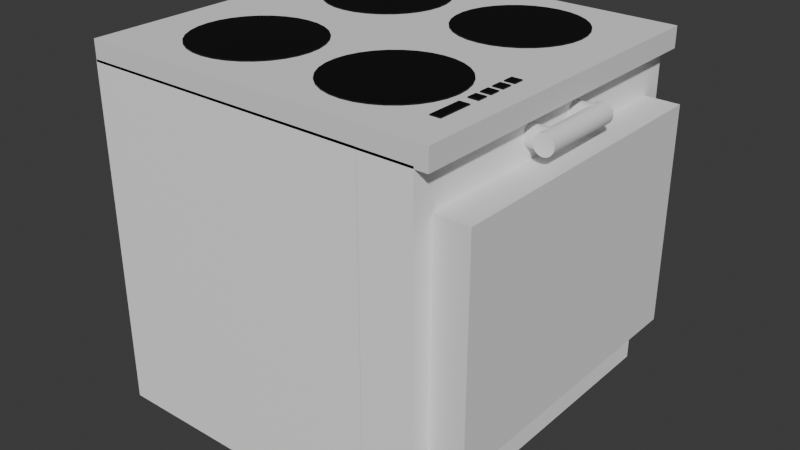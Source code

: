 # Source: Oven.blend  (saved by Blender 4.0.36; exported with 4.5.12 LTS)
import bpy
from mathutils import Matrix  # noqa: F401  (used for matrix-valued properties, if any)

bpy.ops.wm.read_factory_settings(use_empty=True)
scene = bpy.context.scene
scene.name = 'Scene'

# ---- collections
col_collection = bpy.data.collections.new('Collection'); scene.collection.children.link(col_collection)

# ---- materials (node trees are filled in below, after node groups)
mat_oven_mat = bpy.data.materials.new('Oven_Mat')
mat_oven_mat.use_transparent_shadow = False
mat_material_001 = bpy.data.materials.new('Material.001')
mat_material_001.use_transparent_shadow = False
mat_material_002 = bpy.data.materials.new('Material.002')
mat_material_002.use_transparent_shadow = False

# ---- material node trees
mat_oven_mat.use_nodes = True; mat_oven_mat.node_tree.nodes.clear()
_N = mat_oven_mat.node_tree.nodes; _L = mat_oven_mat.node_tree.links
n0 = _N.new('ShaderNodeBsdfPrincipled'); n0.name = 'Principled BSDF'; n0.location = (10, 300)
n0.inputs[0].default_value = (1.0, 1.0, 1.0, 1.0)
n0.inputs[3].default_value = 1.45
n1 = _N.new('ShaderNodeOutputMaterial'); n1.name = 'Material Output'; n1.location = (300, 300)
_L.new(n0.outputs[0], n1.inputs[0])
n1.is_active_output = True
mat_material_001.use_nodes = True; mat_material_001.node_tree.nodes.clear()
_N = mat_material_001.node_tree.nodes; _L = mat_material_001.node_tree.links
n0 = _N.new('ShaderNodeBsdfPrincipled'); n0.name = 'Principled BSDF'; n0.location = (10, 300)
n0.inputs[0].default_value = (0.0, 0.0, 0.0, 1.0)
n0.inputs[3].default_value = 1.45
n1 = _N.new('ShaderNodeOutputMaterial'); n1.name = 'Material Output'; n1.location = (300, 300)
_L.new(n0.outputs[0], n1.inputs[0])
n1.is_active_output = True
mat_material_002.use_nodes = True; mat_material_002.node_tree.nodes.clear()
_N = mat_material_002.node_tree.nodes; _L = mat_material_002.node_tree.links
n0 = _N.new('ShaderNodeBsdfPrincipled'); n0.name = 'Principled BSDF'; n0.location = (10, 300)
n0.inputs[0].default_value = (0.0, 0.0, 0.0, 1.0)
n0.inputs[3].default_value = 1.45
n1 = _N.new('ShaderNodeOutputMaterial'); n1.name = 'Material Output'; n1.location = (300, 300)
_L.new(n0.outputs[0], n1.inputs[0])
n1.is_active_output = True

# ---- world
world_world = bpy.data.worlds.new('World'); scene.world = world_world
world_world.use_nodes = True; world_world.node_tree.nodes.clear()
_N = world_world.node_tree.nodes; _L = world_world.node_tree.links
n0 = _N.new('ShaderNodeOutputWorld'); n0.name = 'World Output'; n0.location = (300, 300)
n1 = _N.new('ShaderNodeBackground'); n1.name = 'Background'; n1.location = (10, 300)
n1.inputs[0].default_value = (0.05088, 0.05088, 0.05088, 1.0)
_L.new(n1.outputs[0], n0.inputs[0])
n0.is_active_output = True
world_world.color = (0.05088, 0.05088, 0.05088)
world_world.use_sun_shadow = False
world_world.sun_shadow_jitter_overblur = 0.0

# ---- meshes
me_cube = bpy.data.meshes.new('Cube')
me_cube.from_pydata([(1.0, 1.0, 1.0), (1.0, 1.0, -1.0), (1.0, -1.0, 1.0), (1.0, -1.0, -1.0), (-1.0, 1.0, 1.0), (-1.0, 1.0, -1.0), (-1.0, -1.0, 1.0), (-1.0, -1.0, -1.0)], [], [(0, 4, 6, 2), (3, 2, 6, 7), (7, 6, 4, 5), (5, 1, 3, 7), (1, 0, 2, 3), (5, 4, 0, 1)])
_uv = me_cube.uv_layers.new(name='UVMap')
_uv.uv.foreach_set('vector', [0.625, 0.5, 0.875, 0.5, 0.875, 0.75, 0.625, 0.75, 0.375, 0.75, 0.625, 0.75, 0.625, 1.0, 0.375, 1.0, 0.375, 0.0, 0.625, 0.0, 0.625, 0.25, 0.375, 0.25, 0.125, 0.5, 0.375, 0.5, 0.375, 0.75, 0.125, 0.75, 0.375, 0.5, 0.625, 0.5, 0.625, 0.75, 0.375, 0.75, 0.375, 0.25, 0.625, 0.25, 0.625, 0.5, 0.375, 0.5])
me_cube.materials.append(mat_oven_mat)
me_cube.use_mirror_vertex_groups = False
me_cube.update()
me_cube_001 = bpy.data.meshes.new('Cube.001')
me_cube_001.from_pydata([(-1.0, -1.0, -1.0), (-1.0, -1.0, 1.0), (-1.0, 1.0, -1.0), (-1.0, 1.0, 1.0), (1.0, -1.0, -1.0), (1.0, -1.0, 1.0), (1.0, 1.0, -1.0), (1.0, 1.0, 1.0)], [], [(0, 1, 3, 2), (2, 3, 7, 6), (6, 7, 5, 4), (4, 5, 1, 0), (2, 6, 4, 0), (7, 3, 1, 5)])
_uv = me_cube_001.uv_layers.new(name='UVMap')
_uv.uv.foreach_set('vector', [0.375, 0.0, 0.625, 0.0, 0.625, 0.25, 0.375, 0.25, 0.375, 0.25, 0.625, 0.25, 0.625, 0.5, 0.375, 0.5, 0.375, 0.5, 0.625, 0.5, 0.625, 0.75, 0.375, 0.75, 0.375, 0.75, 0.625, 0.75, 0.625, 1.0, 0.375, 1.0, 0.125, 0.5, 0.375, 0.5, 0.375, 0.75, 0.125, 0.75, 0.625, 0.5, 0.875, 0.5, 0.875, 0.75, 0.625, 0.75])
me_cube_001.update()
me_cube_002 = bpy.data.meshes.new('Cube.002')
me_cube_002.from_pydata([(-1.0, -1.0, -1.0), (-1.0, -1.0, 1.0), (-1.0, 1.0, -1.0), (-1.0, 1.0, 1.0), (1.0, -1.0, -1.0), (1.0, -1.0, 1.0), (1.0, 1.0, -1.0), (1.0, 1.0, 1.0)], [], [(0, 1, 3, 2), (2, 3, 7, 6), (6, 7, 5, 4), (4, 5, 1, 0), (2, 6, 4, 0), (7, 3, 1, 5)])
_uv = me_cube_002.uv_layers.new(name='UVMap')
_uv.uv.foreach_set('vector', [0.375, 0.0, 0.625, 0.0, 0.625, 0.25, 0.375, 0.25, 0.375, 0.25, 0.625, 0.25, 0.625, 0.5, 0.375, 0.5, 0.375, 0.5, 0.625, 0.5, 0.625, 0.75, 0.375, 0.75, 0.375, 0.75, 0.625, 0.75, 0.625, 1.0, 0.375, 1.0, 0.125, 0.5, 0.375, 0.5, 0.375, 0.75, 0.125, 0.75, 0.625, 0.5, 0.875, 0.5, 0.875, 0.75, 0.625, 0.75])
me_cube_002.materials.append(mat_oven_mat)
me_cube_002.update()
me_cube_003 = bpy.data.meshes.new('Cube.003')
me_cube_003.from_pydata([(-1.0, -1.0, -1.0), (-1.0, -1.0, 1.0), (-1.0, 1.0, -1.0), (-1.0, 1.0, 1.0), (1.0, -1.0, -1.0), (1.0, -1.0, 1.0), (1.0, 1.0, -1.0), (1.0, 1.0, 1.0)], [], [(0, 1, 3, 2), (2, 3, 7, 6), (6, 7, 5, 4), (4, 5, 1, 0), (2, 6, 4, 0), (7, 3, 1, 5)])
_uv = me_cube_003.uv_layers.new(name='UVMap')
_uv.uv.foreach_set('vector', [0.375, 0.0, 0.625, 0.0, 0.625, 0.25, 0.375, 0.25, 0.375, 0.25, 0.625, 0.25, 0.625, 0.5, 0.375, 0.5, 0.375, 0.5, 0.625, 0.5, 0.625, 0.75, 0.375, 0.75, 0.375, 0.75, 0.625, 0.75, 0.625, 1.0, 0.375, 1.0, 0.125, 0.5, 0.375, 0.5, 0.375, 0.75, 0.125, 0.75, 0.625, 0.5, 0.875, 0.5, 0.875, 0.75, 0.625, 0.75])
me_cube_003.materials.append(mat_material_001)
me_cube_003.update()
me_cube_004 = bpy.data.meshes.new('Cube.004')
me_cube_004.from_pydata([(-1.0, -1.0, -1.0), (-1.0, -1.0, 1.0), (-1.0, 1.0, -1.0), (-1.0, 1.0, 1.0), (1.0, -1.0, -1.0), (1.0, -1.0, 1.0), (1.0, 1.0, -1.0), (1.0, 1.0, 1.0)], [], [(0, 1, 3, 2), (2, 3, 7, 6), (6, 7, 5, 4), (4, 5, 1, 0), (2, 6, 4, 0), (7, 3, 1, 5)])
_uv = me_cube_004.uv_layers.new(name='UVMap')
_uv.uv.foreach_set('vector', [0.375, 0.0, 0.625, 0.0, 0.625, 0.25, 0.375, 0.25, 0.375, 0.25, 0.625, 0.25, 0.625, 0.5, 0.375, 0.5, 0.375, 0.5, 0.625, 0.5, 0.625, 0.75, 0.375, 0.75, 0.375, 0.75, 0.625, 0.75, 0.625, 1.0, 0.375, 1.0, 0.125, 0.5, 0.375, 0.5, 0.375, 0.75, 0.125, 0.75, 0.625, 0.5, 0.875, 0.5, 0.875, 0.75, 0.625, 0.75])
me_cube_004.update()
me_cylinder = bpy.data.meshes.new('Cylinder')
me_cylinder.from_pydata([(0.0, 1.0, -1.0), (0.0, 1.0, 1.0), (0.1951, 0.9808, -1.0), (0.1951, 0.9808, 1.0), (0.3827, 0.9239, -1.0), (0.3827, 0.9239, 1.0), (0.5556, 0.8315, -1.0), (0.5556, 0.8315, 1.0), (0.7071, 0.7071, -1.0), (0.7071, 0.7071, 1.0), (0.8315, 0.5556, -1.0), (0.8315, 0.5556, 1.0), (0.9239, 0.3827, -1.0), (0.9239, 0.3827, 1.0), (0.9808, 0.1951, -1.0), (0.9808, 0.1951, 1.0), (1.0, 0.0, -1.0), (1.0, 0.0, 1.0), (0.9808, -0.1951, -1.0), (0.9808, -0.1951, 1.0), (0.9239, -0.3827, -1.0), (0.9239, -0.3827, 1.0), (0.8315, -0.5556, -1.0), (0.8315, -0.5556, 1.0), (0.7071, -0.7071, -1.0), (0.7071, -0.7071, 1.0), (0.5556, -0.8315, -1.0), (0.5556, -0.8315, 1.0), (0.3827, -0.9239, -1.0), (0.3827, -0.9239, 1.0), (0.1951, -0.9808, -1.0), (0.1951, -0.9808, 1.0), (0.0, -1.0, -1.0), (0.0, -1.0, 1.0), (-0.1951, -0.9808, -1.0), (-0.1951, -0.9808, 1.0), (-0.3827, -0.9239, -1.0), (-0.3827, -0.9239, 1.0), (-0.5556, -0.8315, -1.0), (-0.5556, -0.8315, 1.0), (-0.7071, -0.7071, -1.0), (-0.7071, -0.7071, 1.0), (-0.8315, -0.5556, -1.0), (-0.8315, -0.5556, 1.0), (-0.9239, -0.3827, -1.0), (-0.9239, -0.3827, 1.0), (-0.9808, -0.1951, -1.0), (-0.9808, -0.1951, 1.0), (-1.0, 0.0, -1.0), (-1.0, 0.0, 1.0), (-0.9808, 0.1951, -1.0), (-0.9808, 0.1951, 1.0), (-0.9239, 0.3827, -1.0), (-0.9239, 0.3827, 1.0), (-0.8315, 0.5556, -1.0), (-0.8315, 0.5556, 1.0), (-0.7071, 0.7071, -1.0), (-0.7071, 0.7071, 1.0), (-0.5556, 0.8315, -1.0), (-0.5556, 0.8315, 1.0), (-0.3827, 0.9239, -1.0), (-0.3827, 0.9239, 1.0), (-0.1951, 0.9808, -1.0), (-0.1951, 0.9808, 1.0)], [], [(0, 1, 3, 2), (2, 3, 5, 4), (4, 5, 7, 6), (6, 7, 9, 8), (8, 9, 11, 10), (10, 11, 13, 12), (12, 13, 15, 14), (14, 15, 17, 16), (16, 17, 19, 18), (18, 19, 21, 20), (20, 21, 23, 22), (22, 23, 25, 24), (24, 25, 27, 26), (26, 27, 29, 28), (28, 29, 31, 30), (30, 31, 33, 32), (32, 33, 35, 34), (34, 35, 37, 36), (36, 37, 39, 38), (38, 39, 41, 40), (40, 41, 43, 42), (42, 43, 45, 44), (44, 45, 47, 46), (46, 47, 49, 48), (48, 49, 51, 50), (50, 51, 53, 52), (52, 53, 55, 54), (54, 55, 57, 56), (56, 57, 59, 58), (58, 59, 61, 60), (3, 1, 63, 61, 59, 57, 55, 53, 51, 49, 47, 45, 43, 41, 39, 37, 35, 33, 31, 29, 27, 25, 23, 21, 19, 17, 15, 13, 11, 9, 7, 5), (60, 61, 63, 62), (62, 63, 1, 0), (0, 2, 4, 6, 8, 10, 12, 14, 16, 18, 20, 22, 24, 26, 28, 30, 32, 34, 36, 38, 40, 42, 44, 46, 48, 50, 52, 54, 56, 58, 60, 62)])
_uv = me_cylinder.uv_layers.new(name='UVMap')
_uv.uv.foreach_set('vector', [1.0, 0.5, 1.0, 1.0, 0.9688, 1.0, 0.9688, 0.5, 0.9688, 0.5, 0.9688, 1.0, 0.9375, 1.0, 0.9375, 0.5, 0.9375, 0.5, 0.9375, 1.0, 0.9062, 1.0, 0.9062, 0.5, 0.9062, 0.5, 0.9062, 1.0, 0.875, 1.0, 0.875, 0.5, 0.875, 0.5, 0.875, 1.0, 0.8438, 1.0, 0.8438, 0.5, 0.8438, 0.5, 0.8438, 1.0, 0.8125, 1.0, 0.8125, 0.5, 0.8125, 0.5, 0.8125, 1.0, 0.7812, 1.0, 0.7812, 0.5, 0.7812, 0.5, 0.7812, 1.0, 0.75, 1.0, 0.75, 0.5, 0.75, 0.5, 0.75, 1.0, 0.7188, 1.0, 0.7188, 0.5, 0.7188, 0.5, 0.7188, 1.0, 0.6875, 1.0, 0.6875, 0.5, 0.6875, 0.5, 0.6875, 1.0, 0.6562, 1.0, 0.6562, 0.5, 0.6562, 0.5, 0.6562, 1.0, 0.625, 1.0, 0.625, 0.5, 0.625, 0.5, 0.625, 1.0, 0.5938, 1.0, 0.5938, 0.5, 0.5938, 0.5, 0.5938, 1.0, 0.5625, 1.0, 0.5625, 0.5, 0.5625, 0.5, 0.5625, 1.0, 0.5312, 1.0, 0.5312, 0.5, 0.5312, 0.5, 0.5312, 1.0, 0.5, 1.0, 0.5, 0.5, 0.5, 0.5, 0.5, 1.0, 0.4688, 1.0, 0.4688, 0.5, 0.4688, 0.5, 0.4688, 1.0, 0.4375, 1.0, 0.4375, 0.5, 0.4375, 0.5, 0.4375, 1.0, 0.4062, 1.0, 0.4062, 0.5, 0.4062, 0.5, 0.4062, 1.0, 0.375, 1.0, 0.375, 0.5, 0.375, 0.5, 0.375, 1.0, 0.3438, 1.0, 0.3438, 0.5, 0.3438, 0.5, 0.3438, 1.0, 0.3125, 1.0, 0.3125, 0.5, 0.3125, 0.5, 0.3125, 1.0, 0.2812, 1.0, 0.2812, 0.5, 0.2812, 0.5, 0.2812, 1.0, 0.25, 1.0, 0.25, 0.5, 0.25, 0.5, 0.25, 1.0, 0.2188, 1.0, 0.2188, 0.5, 0.2188, 0.5, 0.2188, 1.0, 0.1875, 1.0, 0.1875, 0.5, 0.1875, 0.5, 0.1875, 1.0, 0.1562, 1.0, 0.1562, 0.5, 0.1562, 0.5, 0.1562, 1.0, 0.125, 1.0, 0.125, 0.5, 0.125, 0.5, 0.125, 1.0, 0.09375, 1.0, 0.09375, 0.5, 0.09375, 0.5, 0.09375, 1.0, 0.0625, 1.0, 0.0625, 0.5, 0.2968, 0.4854, 0.25, 0.49, 0.2032, 0.4854, 0.1582, 0.4717, 0.1167, 0.4496, 0.08029, 0.4197, 0.05045, 0.3833, 0.02827, 0.3418, 0.01461, 0.2968, 0.01, 0.25, 0.01461, 0.2032, 0.02827, 0.1582, 0.05045, 0.1167, 0.08029, 0.08029, 0.1167, 0.05045, 0.1582, 0.02827, 0.2032, 0.01461, 0.25, 0.01, 0.2968, 0.01461, 0.3418, 0.02827, 0.3833, 0.05045, 0.4197, 0.08029, 0.4496, 0.1167, 0.4717, 0.1582, 0.4854, 0.2032, 0.49, 0.25, 0.4854, 0.2968, 0.4717, 0.3418, 0.4496, 0.3833, 0.4197, 0.4197, 0.3833, 0.4496, 0.3418, 0.4717, 0.0625, 0.5, 0.0625, 1.0, 0.03125, 1.0, 0.03125, 0.5, 0.03125, 0.5, 0.03125, 1.0, 0.0, 1.0, 0.0, 0.5, 0.75, 0.49, 0.7968, 0.4854, 0.8418, 0.4717, 0.8833, 0.4496, 0.9197, 0.4197, 0.9496, 0.3833, 0.9717, 0.3418, 0.9854, 0.2968, 0.99, 0.25, 0.9854, 0.2032, 0.9717, 0.1582, 0.9496, 0.1167, 0.9197, 0.08029, 0.8833, 0.05045, 0.8418, 0.02827, 0.7968, 0.01461, 0.75, 0.01, 0.7032, 0.01461, 0.6582, 0.02827, 0.6167, 0.05045, 0.5803, 0.08029, 0.5504, 0.1167, 0.5283, 0.1582, 0.5146, 0.2032, 0.51, 0.25, 0.5146, 0.2968, 0.5283, 0.3418, 0.5504, 0.3833, 0.5803, 0.4197, 0.6167, 0.4496, 0.6582, 0.4717, 0.7032, 0.4854])
me_cylinder.update()
me_cylinder_001 = bpy.data.meshes.new('Cylinder.001')
me_cylinder_001.from_pydata([(0.0, 1.0, -1.0), (0.0, 1.0, 1.0), (0.1951, 0.9808, -1.0), (0.1951, 0.9808, 1.0), (0.3827, 0.9239, -1.0), (0.3827, 0.9239, 1.0), (0.5556, 0.8315, -1.0), (0.5556, 0.8315, 1.0), (0.7071, 0.7071, -1.0), (0.7071, 0.7071, 1.0), (0.8315, 0.5556, -1.0), (0.8315, 0.5556, 1.0), (0.9239, 0.3827, -1.0), (0.9239, 0.3827, 1.0), (0.9808, 0.1951, -1.0), (0.9808, 0.1951, 1.0), (1.0, 0.0, -1.0), (1.0, 0.0, 1.0), (0.9808, -0.1951, -1.0), (0.9808, -0.1951, 1.0), (0.9239, -0.3827, -1.0), (0.9239, -0.3827, 1.0), (0.8315, -0.5556, -1.0), (0.8315, -0.5556, 1.0), (0.7071, -0.7071, -1.0), (0.7071, -0.7071, 1.0), (0.5556, -0.8315, -1.0), (0.5556, -0.8315, 1.0), (0.3827, -0.9239, -1.0), (0.3827, -0.9239, 1.0), (0.1951, -0.9808, -1.0), (0.1951, -0.9808, 1.0), (0.0, -1.0, -1.0), (0.0, -1.0, 1.0), (-0.1951, -0.9808, -1.0), (-0.1951, -0.9808, 1.0), (-0.3827, -0.9239, -1.0), (-0.3827, -0.9239, 1.0), (-0.5556, -0.8315, -1.0), (-0.5556, -0.8315, 1.0), (-0.7071, -0.7071, -1.0), (-0.7071, -0.7071, 1.0), (-0.8315, -0.5556, -1.0), (-0.8315, -0.5556, 1.0), (-0.9239, -0.3827, -1.0), (-0.9239, -0.3827, 1.0), (-0.9808, -0.1951, -1.0), (-0.9808, -0.1951, 1.0), (-1.0, 0.0, -1.0), (-1.0, 0.0, 1.0), (-0.9808, 0.1951, -1.0), (-0.9808, 0.1951, 1.0), (-0.9239, 0.3827, -1.0), (-0.9239, 0.3827, 1.0), (-0.8315, 0.5556, -1.0), (-0.8315, 0.5556, 1.0), (-0.7071, 0.7071, -1.0), (-0.7071, 0.7071, 1.0), (-0.5556, 0.8315, -1.0), (-0.5556, 0.8315, 1.0), (-0.3827, 0.9239, -1.0), (-0.3827, 0.9239, 1.0), (-0.1951, 0.9808, -1.0), (-0.1951, 0.9808, 1.0)], [], [(0, 1, 3, 2), (2, 3, 5, 4), (4, 5, 7, 6), (6, 7, 9, 8), (8, 9, 11, 10), (10, 11, 13, 12), (12, 13, 15, 14), (14, 15, 17, 16), (16, 17, 19, 18), (18, 19, 21, 20), (20, 21, 23, 22), (22, 23, 25, 24), (24, 25, 27, 26), (26, 27, 29, 28), (28, 29, 31, 30), (30, 31, 33, 32), (32, 33, 35, 34), (34, 35, 37, 36), (36, 37, 39, 38), (38, 39, 41, 40), (40, 41, 43, 42), (42, 43, 45, 44), (44, 45, 47, 46), (46, 47, 49, 48), (48, 49, 51, 50), (50, 51, 53, 52), (52, 53, 55, 54), (54, 55, 57, 56), (56, 57, 59, 58), (58, 59, 61, 60), (3, 1, 63, 61, 59, 57, 55, 53, 51, 49, 47, 45, 43, 41, 39, 37, 35, 33, 31, 29, 27, 25, 23, 21, 19, 17, 15, 13, 11, 9, 7, 5), (60, 61, 63, 62), (62, 63, 1, 0), (0, 2, 4, 6, 8, 10, 12, 14, 16, 18, 20, 22, 24, 26, 28, 30, 32, 34, 36, 38, 40, 42, 44, 46, 48, 50, 52, 54, 56, 58, 60, 62)])
_uv = me_cylinder_001.uv_layers.new(name='UVMap')
_uv.uv.foreach_set('vector', [1.0, 0.5, 1.0, 1.0, 0.9688, 1.0, 0.9688, 0.5, 0.9688, 0.5, 0.9688, 1.0, 0.9375, 1.0, 0.9375, 0.5, 0.9375, 0.5, 0.9375, 1.0, 0.9062, 1.0, 0.9062, 0.5, 0.9062, 0.5, 0.9062, 1.0, 0.875, 1.0, 0.875, 0.5, 0.875, 0.5, 0.875, 1.0, 0.8438, 1.0, 0.8438, 0.5, 0.8438, 0.5, 0.8438, 1.0, 0.8125, 1.0, 0.8125, 0.5, 0.8125, 0.5, 0.8125, 1.0, 0.7812, 1.0, 0.7812, 0.5, 0.7812, 0.5, 0.7812, 1.0, 0.75, 1.0, 0.75, 0.5, 0.75, 0.5, 0.75, 1.0, 0.7188, 1.0, 0.7188, 0.5, 0.7188, 0.5, 0.7188, 1.0, 0.6875, 1.0, 0.6875, 0.5, 0.6875, 0.5, 0.6875, 1.0, 0.6562, 1.0, 0.6562, 0.5, 0.6562, 0.5, 0.6562, 1.0, 0.625, 1.0, 0.625, 0.5, 0.625, 0.5, 0.625, 1.0, 0.5938, 1.0, 0.5938, 0.5, 0.5938, 0.5, 0.5938, 1.0, 0.5625, 1.0, 0.5625, 0.5, 0.5625, 0.5, 0.5625, 1.0, 0.5312, 1.0, 0.5312, 0.5, 0.5312, 0.5, 0.5312, 1.0, 0.5, 1.0, 0.5, 0.5, 0.5, 0.5, 0.5, 1.0, 0.4688, 1.0, 0.4688, 0.5, 0.4688, 0.5, 0.4688, 1.0, 0.4375, 1.0, 0.4375, 0.5, 0.4375, 0.5, 0.4375, 1.0, 0.4062, 1.0, 0.4062, 0.5, 0.4062, 0.5, 0.4062, 1.0, 0.375, 1.0, 0.375, 0.5, 0.375, 0.5, 0.375, 1.0, 0.3438, 1.0, 0.3438, 0.5, 0.3438, 0.5, 0.3438, 1.0, 0.3125, 1.0, 0.3125, 0.5, 0.3125, 0.5, 0.3125, 1.0, 0.2812, 1.0, 0.2812, 0.5, 0.2812, 0.5, 0.2812, 1.0, 0.25, 1.0, 0.25, 0.5, 0.25, 0.5, 0.25, 1.0, 0.2188, 1.0, 0.2188, 0.5, 0.2188, 0.5, 0.2188, 1.0, 0.1875, 1.0, 0.1875, 0.5, 0.1875, 0.5, 0.1875, 1.0, 0.1562, 1.0, 0.1562, 0.5, 0.1562, 0.5, 0.1562, 1.0, 0.125, 1.0, 0.125, 0.5, 0.125, 0.5, 0.125, 1.0, 0.09375, 1.0, 0.09375, 0.5, 0.09375, 0.5, 0.09375, 1.0, 0.0625, 1.0, 0.0625, 0.5, 0.2968, 0.4854, 0.25, 0.49, 0.2032, 0.4854, 0.1582, 0.4717, 0.1167, 0.4496, 0.08029, 0.4197, 0.05045, 0.3833, 0.02827, 0.3418, 0.01461, 0.2968, 0.01, 0.25, 0.01461, 0.2032, 0.02827, 0.1582, 0.05045, 0.1167, 0.08029, 0.08029, 0.1167, 0.05045, 0.1582, 0.02827, 0.2032, 0.01461, 0.25, 0.01, 0.2968, 0.01461, 0.3418, 0.02827, 0.3833, 0.05045, 0.4197, 0.08029, 0.4496, 0.1167, 0.4717, 0.1582, 0.4854, 0.2032, 0.49, 0.25, 0.4854, 0.2968, 0.4717, 0.3418, 0.4496, 0.3833, 0.4197, 0.4197, 0.3833, 0.4496, 0.3418, 0.4717, 0.0625, 0.5, 0.0625, 1.0, 0.03125, 1.0, 0.03125, 0.5, 0.03125, 0.5, 0.03125, 1.0, 0.0, 1.0, 0.0, 0.5, 0.75, 0.49, 0.7968, 0.4854, 0.8418, 0.4717, 0.8833, 0.4496, 0.9197, 0.4197, 0.9496, 0.3833, 0.9717, 0.3418, 0.9854, 0.2968, 0.99, 0.25, 0.9854, 0.2032, 0.9717, 0.1582, 0.9496, 0.1167, 0.9197, 0.08029, 0.8833, 0.05045, 0.8418, 0.02827, 0.7968, 0.01461, 0.75, 0.01, 0.7032, 0.01461, 0.6582, 0.02827, 0.6167, 0.05045, 0.5803, 0.08029, 0.5504, 0.1167, 0.5283, 0.1582, 0.5146, 0.2032, 0.51, 0.25, 0.5146, 0.2968, 0.5283, 0.3418, 0.5504, 0.3833, 0.5803, 0.4197, 0.6167, 0.4496, 0.6582, 0.4717, 0.7032, 0.4854])
me_cylinder_001.update()
me_cylinder_002 = bpy.data.meshes.new('Cylinder.002')
me_cylinder_002.from_pydata([(0.0, 1.0, -1.0), (0.0, 1.0, 1.0), (0.1951, 0.9808, -1.0), (0.1951, 0.9808, 1.0), (0.3827, 0.9239, -1.0), (0.3827, 0.9239, 1.0), (0.5556, 0.8315, -1.0), (0.5556, 0.8315, 1.0), (0.7071, 0.7071, -1.0), (0.7071, 0.7071, 1.0), (0.8315, 0.5556, -1.0), (0.8315, 0.5556, 1.0), (0.9239, 0.3827, -1.0), (0.9239, 0.3827, 1.0), (0.9808, 0.1951, -1.0), (0.9808, 0.1951, 1.0), (1.0, 0.0, -1.0), (1.0, 0.0, 1.0), (0.9808, -0.1951, -1.0), (0.9808, -0.1951, 1.0), (0.9239, -0.3827, -1.0), (0.9239, -0.3827, 1.0), (0.8315, -0.5556, -1.0), (0.8315, -0.5556, 1.0), (0.7071, -0.7071, -1.0), (0.7071, -0.7071, 1.0), (0.5556, -0.8315, -1.0), (0.5556, -0.8315, 1.0), (0.3827, -0.9239, -1.0), (0.3827, -0.9239, 1.0), (0.1951, -0.9808, -1.0), (0.1951, -0.9808, 1.0), (0.0, -1.0, -1.0), (0.0, -1.0, 1.0), (-0.1951, -0.9808, -1.0), (-0.1951, -0.9808, 1.0), (-0.3827, -0.9239, -1.0), (-0.3827, -0.9239, 1.0), (-0.5556, -0.8315, -1.0), (-0.5556, -0.8315, 1.0), (-0.7071, -0.7071, -1.0), (-0.7071, -0.7071, 1.0), (-0.8315, -0.5556, -1.0), (-0.8315, -0.5556, 1.0), (-0.9239, -0.3827, -1.0), (-0.9239, -0.3827, 1.0), (-0.9808, -0.1951, -1.0), (-0.9808, -0.1951, 1.0), (-1.0, 0.0, -1.0), (-1.0, 0.0, 1.0), (-0.9808, 0.1951, -1.0), (-0.9808, 0.1951, 1.0), (-0.9239, 0.3827, -1.0), (-0.9239, 0.3827, 1.0), (-0.8315, 0.5556, -1.0), (-0.8315, 0.5556, 1.0), (-0.7071, 0.7071, -1.0), (-0.7071, 0.7071, 1.0), (-0.5556, 0.8315, -1.0), (-0.5556, 0.8315, 1.0), (-0.3827, 0.9239, -1.0), (-0.3827, 0.9239, 1.0), (-0.1951, 0.9808, -1.0), (-0.1951, 0.9808, 1.0)], [], [(0, 1, 3, 2), (2, 3, 5, 4), (4, 5, 7, 6), (6, 7, 9, 8), (8, 9, 11, 10), (10, 11, 13, 12), (12, 13, 15, 14), (14, 15, 17, 16), (16, 17, 19, 18), (18, 19, 21, 20), (20, 21, 23, 22), (22, 23, 25, 24), (24, 25, 27, 26), (26, 27, 29, 28), (28, 29, 31, 30), (30, 31, 33, 32), (32, 33, 35, 34), (34, 35, 37, 36), (36, 37, 39, 38), (38, 39, 41, 40), (40, 41, 43, 42), (42, 43, 45, 44), (44, 45, 47, 46), (46, 47, 49, 48), (48, 49, 51, 50), (50, 51, 53, 52), (52, 53, 55, 54), (54, 55, 57, 56), (56, 57, 59, 58), (58, 59, 61, 60), (3, 1, 63, 61, 59, 57, 55, 53, 51, 49, 47, 45, 43, 41, 39, 37, 35, 33, 31, 29, 27, 25, 23, 21, 19, 17, 15, 13, 11, 9, 7, 5), (60, 61, 63, 62), (62, 63, 1, 0), (0, 2, 4, 6, 8, 10, 12, 14, 16, 18, 20, 22, 24, 26, 28, 30, 32, 34, 36, 38, 40, 42, 44, 46, 48, 50, 52, 54, 56, 58, 60, 62)])
_uv = me_cylinder_002.uv_layers.new(name='UVMap')
_uv.uv.foreach_set('vector', [1.0, 0.5, 1.0, 1.0, 0.9688, 1.0, 0.9688, 0.5, 0.9688, 0.5, 0.9688, 1.0, 0.9375, 1.0, 0.9375, 0.5, 0.9375, 0.5, 0.9375, 1.0, 0.9062, 1.0, 0.9062, 0.5, 0.9062, 0.5, 0.9062, 1.0, 0.875, 1.0, 0.875, 0.5, 0.875, 0.5, 0.875, 1.0, 0.8438, 1.0, 0.8438, 0.5, 0.8438, 0.5, 0.8438, 1.0, 0.8125, 1.0, 0.8125, 0.5, 0.8125, 0.5, 0.8125, 1.0, 0.7812, 1.0, 0.7812, 0.5, 0.7812, 0.5, 0.7812, 1.0, 0.75, 1.0, 0.75, 0.5, 0.75, 0.5, 0.75, 1.0, 0.7188, 1.0, 0.7188, 0.5, 0.7188, 0.5, 0.7188, 1.0, 0.6875, 1.0, 0.6875, 0.5, 0.6875, 0.5, 0.6875, 1.0, 0.6562, 1.0, 0.6562, 0.5, 0.6562, 0.5, 0.6562, 1.0, 0.625, 1.0, 0.625, 0.5, 0.625, 0.5, 0.625, 1.0, 0.5938, 1.0, 0.5938, 0.5, 0.5938, 0.5, 0.5938, 1.0, 0.5625, 1.0, 0.5625, 0.5, 0.5625, 0.5, 0.5625, 1.0, 0.5312, 1.0, 0.5312, 0.5, 0.5312, 0.5, 0.5312, 1.0, 0.5, 1.0, 0.5, 0.5, 0.5, 0.5, 0.5, 1.0, 0.4688, 1.0, 0.4688, 0.5, 0.4688, 0.5, 0.4688, 1.0, 0.4375, 1.0, 0.4375, 0.5, 0.4375, 0.5, 0.4375, 1.0, 0.4062, 1.0, 0.4062, 0.5, 0.4062, 0.5, 0.4062, 1.0, 0.375, 1.0, 0.375, 0.5, 0.375, 0.5, 0.375, 1.0, 0.3438, 1.0, 0.3438, 0.5, 0.3438, 0.5, 0.3438, 1.0, 0.3125, 1.0, 0.3125, 0.5, 0.3125, 0.5, 0.3125, 1.0, 0.2812, 1.0, 0.2812, 0.5, 0.2812, 0.5, 0.2812, 1.0, 0.25, 1.0, 0.25, 0.5, 0.25, 0.5, 0.25, 1.0, 0.2188, 1.0, 0.2188, 0.5, 0.2188, 0.5, 0.2188, 1.0, 0.1875, 1.0, 0.1875, 0.5, 0.1875, 0.5, 0.1875, 1.0, 0.1562, 1.0, 0.1562, 0.5, 0.1562, 0.5, 0.1562, 1.0, 0.125, 1.0, 0.125, 0.5, 0.125, 0.5, 0.125, 1.0, 0.09375, 1.0, 0.09375, 0.5, 0.09375, 0.5, 0.09375, 1.0, 0.0625, 1.0, 0.0625, 0.5, 0.2968, 0.4854, 0.25, 0.49, 0.2032, 0.4854, 0.1582, 0.4717, 0.1167, 0.4496, 0.08029, 0.4197, 0.05045, 0.3833, 0.02827, 0.3418, 0.01461, 0.2968, 0.01, 0.25, 0.01461, 0.2032, 0.02827, 0.1582, 0.05045, 0.1167, 0.08029, 0.08029, 0.1167, 0.05045, 0.1582, 0.02827, 0.2032, 0.01461, 0.25, 0.01, 0.2968, 0.01461, 0.3418, 0.02827, 0.3833, 0.05045, 0.4197, 0.08029, 0.4496, 0.1167, 0.4717, 0.1582, 0.4854, 0.2032, 0.49, 0.25, 0.4854, 0.2968, 0.4717, 0.3418, 0.4496, 0.3833, 0.4197, 0.4197, 0.3833, 0.4496, 0.3418, 0.4717, 0.0625, 0.5, 0.0625, 1.0, 0.03125, 1.0, 0.03125, 0.5, 0.03125, 0.5, 0.03125, 1.0, 0.0, 1.0, 0.0, 0.5, 0.75, 0.49, 0.7968, 0.4854, 0.8418, 0.4717, 0.8833, 0.4496, 0.9197, 0.4197, 0.9496, 0.3833, 0.9717, 0.3418, 0.9854, 0.2968, 0.99, 0.25, 0.9854, 0.2032, 0.9717, 0.1582, 0.9496, 0.1167, 0.9197, 0.08029, 0.8833, 0.05045, 0.8418, 0.02827, 0.7968, 0.01461, 0.75, 0.01, 0.7032, 0.01461, 0.6582, 0.02827, 0.6167, 0.05045, 0.5803, 0.08029, 0.5504, 0.1167, 0.5283, 0.1582, 0.5146, 0.2032, 0.51, 0.25, 0.5146, 0.2968, 0.5283, 0.3418, 0.5504, 0.3833, 0.5803, 0.4197, 0.6167, 0.4496, 0.6582, 0.4717, 0.7032, 0.4854])
me_cylinder_002.materials.append(mat_material_002)
me_cylinder_002.update()
me_cube_005 = bpy.data.meshes.new('Cube.005')
me_cube_005.from_pydata([(-1.0, -1.0, -1.0), (-1.0, -1.0, 1.0), (-1.0, 1.0, -1.0), (-1.0, 1.0, 1.0), (1.0, -1.0, -1.0), (1.0, -1.0, 1.0), (1.0, 1.0, -1.0), (1.0, 1.0, 1.0)], [], [(0, 1, 3, 2), (2, 3, 7, 6), (6, 7, 5, 4), (4, 5, 1, 0), (2, 6, 4, 0), (7, 3, 1, 5)])
_uv = me_cube_005.uv_layers.new(name='UVMap')
_uv.uv.foreach_set('vector', [0.375, 0.0, 0.625, 0.0, 0.625, 0.25, 0.375, 0.25, 0.375, 0.25, 0.625, 0.25, 0.625, 0.5, 0.375, 0.5, 0.375, 0.5, 0.625, 0.5, 0.625, 0.75, 0.375, 0.75, 0.375, 0.75, 0.625, 0.75, 0.625, 1.0, 0.375, 1.0, 0.125, 0.5, 0.375, 0.5, 0.375, 0.75, 0.125, 0.75, 0.625, 0.5, 0.875, 0.5, 0.875, 0.75, 0.625, 0.75])
me_cube_005.materials.append(mat_material_002)
me_cube_005.update()
me_cube_006 = bpy.data.meshes.new('Cube.006')
me_cube_006.from_pydata([(-1.0, -1.0, -1.0), (-1.0, -1.0, 1.0), (-1.0, 1.0, -1.0), (-1.0, 1.0, 1.0), (1.0, -1.0, -1.0), (1.0, -1.0, 1.0), (1.0, 1.0, -1.0), (1.0, 1.0, 1.0)], [], [(0, 1, 3, 2), (2, 3, 7, 6), (6, 7, 5, 4), (4, 5, 1, 0), (2, 6, 4, 0), (7, 3, 1, 5)])
_uv = me_cube_006.uv_layers.new(name='UVMap')
_uv.uv.foreach_set('vector', [0.375, 0.0, 0.625, 0.0, 0.625, 0.25, 0.375, 0.25, 0.375, 0.25, 0.625, 0.25, 0.625, 0.5, 0.375, 0.5, 0.375, 0.5, 0.625, 0.5, 0.625, 0.75, 0.375, 0.75, 0.375, 0.75, 0.625, 0.75, 0.625, 1.0, 0.375, 1.0, 0.125, 0.5, 0.375, 0.5, 0.375, 0.75, 0.125, 0.75, 0.625, 0.5, 0.875, 0.5, 0.875, 0.75, 0.625, 0.75])
me_cube_006.materials.append(mat_material_002)
me_cube_006.update()
me_cube_007 = bpy.data.meshes.new('Cube.007')
me_cube_007.from_pydata([(-0.6942, -1.0, -1.0), (-0.6942, -1.0, 1.0), (-0.6942, 1.0, -1.0), (-0.6942, 1.0, 1.0), (1.0, -1.0, 0.2944), (1.0, -1.0, 1.0), (1.0, 1.0, 0.2944), (1.0, 1.0, 1.0)], [], [(0, 1, 3, 2), (2, 3, 7, 6), (6, 7, 5, 4), (4, 5, 1, 0), (2, 6, 4, 0), (7, 3, 1, 5)])
_uv = me_cube_007.uv_layers.new(name='UVMap')
_uv.uv.foreach_set('vector', [0.375, 0.0, 0.625, 0.0, 0.625, 0.25, 0.375, 0.25, 0.375, 0.25, 0.625, 0.25, 0.625, 0.5, 0.375, 0.5, 0.375, 0.5, 0.625, 0.5, 0.625, 0.75, 0.375, 0.75, 0.375, 0.75, 0.625, 0.75, 0.625, 1.0, 0.375, 1.0, 0.125, 0.5, 0.375, 0.5, 0.375, 0.75, 0.125, 0.75, 0.625, 0.5, 0.875, 0.5, 0.875, 0.75, 0.625, 0.75])
me_cube_007.materials.append(mat_oven_mat)
me_cube_007.update()

# ---- objects
ob_oven = bpy.data.objects.new('Oven', me_cube)
ob_cube_001 = bpy.data.objects.new('Cube.001', me_cube_001)
ob_oven_door = bpy.data.objects.new('Oven_Door', me_cube_002)
ob_oven_window = bpy.data.objects.new('Oven_Window', me_cube_003)
ob_oven_top = bpy.data.objects.new('Oven_Top', me_cube_004)
ob_oven_handle = bpy.data.objects.new('Oven_Handle', me_cylinder)
ob_oven_handle_2 = bpy.data.objects.new('Oven_Handle_2', me_cylinder_001)
ob_oven_cooking = bpy.data.objects.new('Oven_Cooking', me_cylinder_002)
ob_oven_button = bpy.data.objects.new('Oven_Button', me_cube_005)
ob_oven_buttons = bpy.data.objects.new('Oven_Buttons', me_cube_006)
ob_oven_door_support = bpy.data.objects.new('Oven_Door_Support', me_cube_007)

# ---- transforms, parenting, visibility, modifiers, constraints
ob_oven.location = (0.0, 0.0, 0.0)
ob_oven.scale = (0.85, 1.0, 1.0)
ob_oven.lock_rotations_4d = False
ob_oven.empty_display_type = 'ARROWS'
ob_oven.lineart.crease_threshold = 0.0
ob_cube_001.location = (1.159, 0.0, 0.1184)
ob_cube_001.scale = (0.1858, 0.8762, 0.6319)
ob_oven_door.location = (0.9994, 0.0, 0.07007)
ob_oven_door.scale = (0.15, 1.0, 0.9294)
_m = ob_oven_door.modifiers.new('Boolean', 'BOOLEAN')
_m.object = ob_cube_001
ob_oven_window.location = (1.003, 0.0, 0.04999)
ob_oven_window.scale = (-0.065, 0.929, 0.8921)
ob_oven_top.location = (0.1873, 0.0, 1.046)
ob_oven_top.scale = (1.035, 1.0, -0.05888)
ob_oven_handle.location = (1.143, -0.184, 0.8724)
ob_oven_handle.rotation_euler = (0.0, 1.571, 0.0)
ob_oven_handle.scale = (0.05657, 0.05657, 0.1241)
_m = ob_oven_handle.modifiers.new('Mirror', 'MIRROR')
_m.use_axis = (False, True, False)
_m.mirror_object = ob_oven_door
ob_oven_handle_2.location = (1.26, 0.0, 0.8724)
ob_oven_handle_2.rotation_euler = (1.571, -0.0, 0.0)
ob_oven_handle_2.scale = (0.05657, 0.05657, 0.2479)
ob_oven_cooking.location = (-0.247, -0.4886, 1.101)
ob_oven_cooking.scale = (0.3579, 0.3579, 0.01004)
_m = ob_oven_cooking.modifiers.new('Mirror', 'MIRROR')
_m.use_axis = (True, True, False)
_m.mirror_object = ob_oven_top
ob_oven_button.location = (1.058, -0.6543, 1.101)
ob_oven_button.scale = (0.02948, 0.09962, 0.01004)
ob_oven_buttons.location = (1.058, -0.4674, 1.082)
ob_oven_buttons.scale = (0.02948, 0.02948, 0.02948)
_m = ob_oven_buttons.modifiers.new('Array', 'ARRAY')
_m.count = 4
_m.relative_offset_displace = (0.0, 1.5, 0.0)
ob_oven_door_support.location = (0.9702, 0.0, -0.9293)
ob_oven_door_support.scale = (0.179, 1.0, 0.0701)

# ---- collection membership
col_collection.objects.link(ob_oven)
col_collection.objects.link(ob_cube_001)
col_collection.objects.link(ob_oven_door)
col_collection.objects.link(ob_oven_window)
col_collection.objects.link(ob_oven_top)
col_collection.objects.link(ob_oven_handle)
col_collection.objects.link(ob_oven_handle_2)
col_collection.objects.link(ob_oven_cooking)
col_collection.objects.link(ob_oven_button)
col_collection.objects.link(ob_oven_buttons)
col_collection.objects.link(ob_oven_door_support)

# ---- scene / render settings (as saved in the file)
scene.frame_start = 1; scene.frame_end = 250; scene.frame_set(1)
scene.render.engine = 'BLENDER_EEVEE_NEXT'
scene.cycles.sampling_pattern = 'TABULATED_SOBOL'
bpy.context.view_layer.update()

# ---- added for rendering (the .blend has no active camera and no usable light): camera, sun
cam_auto = bpy.data.cameras.new('AutoCamera')
cam_auto.lens = 50.0
cam_auto.sensor_width = 36.0
cam_auto.clip_end = 1000.0
ob_auto_camera = bpy.data.objects.new('AutoCamera', cam_auto)
scene.collection.objects.link(ob_auto_camera)
ob_auto_camera.location = (3.61836, -4.04525, 2.7526)
ob_auto_camera.rotation_euler = (1.09748, -7.21219e-08, 0.694738)
scene.camera = ob_auto_camera
light_auto_sun = bpy.data.lights.new('AutoSun', 'SUN')
light_auto_sun.energy = 3.0
light_auto_sun.angle = 0.0523599
ob_auto_sun = bpy.data.objects.new('AutoSun', light_auto_sun)
scene.collection.objects.link(ob_auto_sun)
ob_auto_sun.rotation_euler = (0.872665, 0.174533, 0.523599)
bpy.context.view_layer.update()
